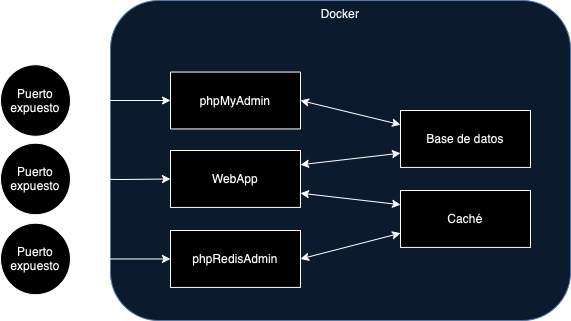

The diagram above was exported from draw.io. Its source (the exported page's mxGraphModel, read from the mxfile embedded in the PNG):
<mxGraphModel dx="880" dy="513" grid="1" gridSize="10" guides="1" tooltips="1" connect="1" arrows="1" fold="1" page="1" pageScale="1" pageWidth="827" pageHeight="1169" math="0" shadow="0">
  <root>
    <mxCell id="0" />
    <mxCell id="1" parent="0" />
    <mxCell id="iOKhz7QeR-Qw47BpOMEN-13" value="Docker" style="rounded=1;whiteSpace=wrap;html=1;fillColor=#dae8fc;strokeColor=#6c8ebf;horizontal=1;verticalAlign=top;" parent="1" vertex="1">
      <mxGeometry x="190" y="50" width="460" height="320" as="geometry" />
    </mxCell>
    <mxCell id="iOKhz7QeR-Qw47BpOMEN-16" style="edgeStyle=orthogonalEdgeStyle;rounded=0;orthogonalLoop=1;jettySize=auto;html=1;startArrow=classic;startFill=1;" parent="1" target="iOKhz7QeR-Qw47BpOMEN-15" edge="1">
      <mxGeometry relative="1" as="geometry">
        <mxPoint x="149.99997999999505" y="228.5" as="sourcePoint" />
      </mxGeometry>
    </mxCell>
    <mxCell id="iOKhz7QeR-Qw47BpOMEN-10" value="phpMyAdmin" style="rounded=0;whiteSpace=wrap;html=1;" parent="1" vertex="1">
      <mxGeometry x="250" y="121.55" width="130" height="56.91" as="geometry" />
    </mxCell>
    <mxCell id="iOKhz7QeR-Qw47BpOMEN-14" value="phpRedisAdmin" style="rounded=0;whiteSpace=wrap;html=1;" parent="1" vertex="1">
      <mxGeometry x="250" y="280" width="130" height="56.91" as="geometry" />
    </mxCell>
    <mxCell id="iOKhz7QeR-Qw47BpOMEN-15" value="WebApp" style="rounded=0;whiteSpace=wrap;html=1;" parent="1" vertex="1">
      <mxGeometry x="250" y="200" width="130" height="56.91" as="geometry" />
    </mxCell>
    <mxCell id="iOKhz7QeR-Qw47BpOMEN-17" value="Base de datos" style="rounded=0;whiteSpace=wrap;html=1;" parent="1" vertex="1">
      <mxGeometry x="480" y="160" width="130" height="56.91" as="geometry" />
    </mxCell>
    <mxCell id="iOKhz7QeR-Qw47BpOMEN-18" value="Caché" style="rounded=0;whiteSpace=wrap;html=1;" parent="1" vertex="1">
      <mxGeometry x="480" y="240" width="130" height="56.91" as="geometry" />
    </mxCell>
    <mxCell id="iOKhz7QeR-Qw47BpOMEN-19" value="" style="endArrow=classic;startArrow=classic;html=1;rounded=0;entryX=0;entryY=0.25;entryDx=0;entryDy=0;exitX=1;exitY=0.75;exitDx=0;exitDy=0;" parent="1" source="iOKhz7QeR-Qw47BpOMEN-15" target="iOKhz7QeR-Qw47BpOMEN-18" edge="1">
      <mxGeometry width="50" height="50" relative="1" as="geometry">
        <mxPoint x="240" y="260" as="sourcePoint" />
        <mxPoint x="290" y="210" as="targetPoint" />
      </mxGeometry>
    </mxCell>
    <mxCell id="iOKhz7QeR-Qw47BpOMEN-20" value="" style="endArrow=classic;startArrow=classic;html=1;rounded=0;entryX=0;entryY=0.75;entryDx=0;entryDy=0;exitX=1;exitY=0.25;exitDx=0;exitDy=0;" parent="1" source="iOKhz7QeR-Qw47BpOMEN-15" target="iOKhz7QeR-Qw47BpOMEN-17" edge="1">
      <mxGeometry width="50" height="50" relative="1" as="geometry">
        <mxPoint x="240" y="260" as="sourcePoint" />
        <mxPoint x="290" y="210" as="targetPoint" />
      </mxGeometry>
    </mxCell>
    <mxCell id="iOKhz7QeR-Qw47BpOMEN-21" value="" style="endArrow=classic;startArrow=classic;html=1;rounded=0;entryX=0;entryY=0.25;entryDx=0;entryDy=0;exitX=1;exitY=0.5;exitDx=0;exitDy=0;" parent="1" source="iOKhz7QeR-Qw47BpOMEN-10" target="iOKhz7QeR-Qw47BpOMEN-17" edge="1">
      <mxGeometry width="50" height="50" relative="1" as="geometry">
        <mxPoint x="240" y="260" as="sourcePoint" />
        <mxPoint x="290" y="210" as="targetPoint" />
      </mxGeometry>
    </mxCell>
    <mxCell id="iOKhz7QeR-Qw47BpOMEN-22" value="" style="endArrow=classic;startArrow=classic;html=1;rounded=0;entryX=0;entryY=0.75;entryDx=0;entryDy=0;exitX=1;exitY=0.5;exitDx=0;exitDy=0;" parent="1" source="iOKhz7QeR-Qw47BpOMEN-14" target="iOKhz7QeR-Qw47BpOMEN-18" edge="1">
      <mxGeometry width="50" height="50" relative="1" as="geometry">
        <mxPoint x="240" y="260" as="sourcePoint" />
        <mxPoint x="290" y="210" as="targetPoint" />
      </mxGeometry>
    </mxCell>
    <mxCell id="iOKhz7QeR-Qw47BpOMEN-24" value="Puerto expuesto" style="ellipse;whiteSpace=wrap;html=1;" parent="1" vertex="1">
      <mxGeometry x="80" y="114.22999999999999" width="70" height="71.54" as="geometry" />
    </mxCell>
    <mxCell id="iOKhz7QeR-Qw47BpOMEN-25" value="Puerto expuesto" style="ellipse;whiteSpace=wrap;html=1;" parent="1" vertex="1">
      <mxGeometry x="80" y="192.69" width="70" height="71.54" as="geometry" />
    </mxCell>
    <mxCell id="iOKhz7QeR-Qw47BpOMEN-28" value="" style="endArrow=classic;startArrow=classic;html=1;rounded=0;entryX=0;entryY=0.5;entryDx=0;entryDy=0;exitX=1;exitY=0.5;exitDx=0;exitDy=0;" parent="1" source="iOKhz7QeR-Qw47BpOMEN-24" target="iOKhz7QeR-Qw47BpOMEN-10" edge="1">
      <mxGeometry width="50" height="50" relative="1" as="geometry">
        <mxPoint x="240" y="260" as="sourcePoint" />
        <mxPoint x="290" y="210" as="targetPoint" />
      </mxGeometry>
    </mxCell>
    <mxCell id="iOKhz7QeR-Qw47BpOMEN-29" value="Puerto expuesto" style="ellipse;whiteSpace=wrap;html=1;" parent="1" vertex="1">
      <mxGeometry x="80" y="272.69" width="70" height="71.54" as="geometry" />
    </mxCell>
    <mxCell id="iOKhz7QeR-Qw47BpOMEN-30" value="" style="endArrow=classic;startArrow=classic;html=1;rounded=0;exitX=1;exitY=0.5;exitDx=0;exitDy=0;entryX=0;entryY=0.5;entryDx=0;entryDy=0;" parent="1" source="iOKhz7QeR-Qw47BpOMEN-29" target="iOKhz7QeR-Qw47BpOMEN-14" edge="1">
      <mxGeometry width="50" height="50" relative="1" as="geometry">
        <mxPoint x="240" y="260" as="sourcePoint" />
        <mxPoint x="290" y="210" as="targetPoint" />
      </mxGeometry>
    </mxCell>
  </root>
</mxGraphModel>